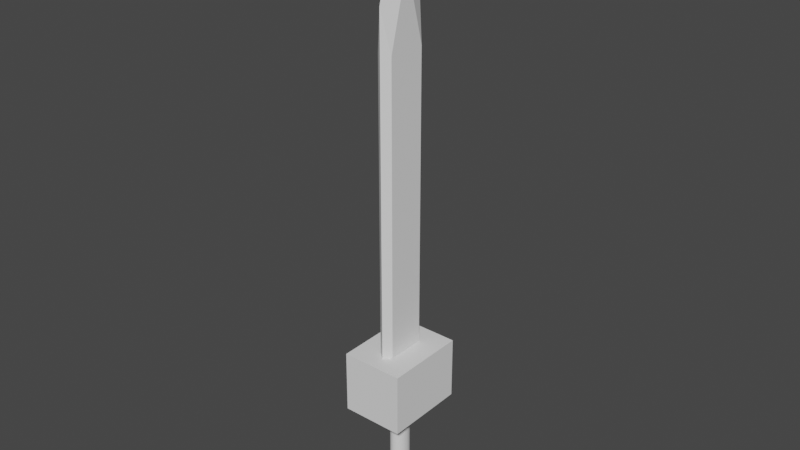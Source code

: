 # Source: Sword.blend  (saved by Blender 2.82.7; exported with 4.5.12 LTS)
import bpy
from mathutils import Matrix  # noqa: F401  (used for matrix-valued properties, if any)

bpy.ops.wm.read_factory_settings(use_empty=True)
scene = bpy.context.scene
scene.name = 'Scene'

# ---- collections
col_collection = bpy.data.collections.new('Collection'); scene.collection.children.link(col_collection)

# ---- world
world_world = bpy.data.worlds.new('World'); scene.world = world_world
world_world.use_nodes = True; world_world.node_tree.nodes.clear()
_N = world_world.node_tree.nodes; _L = world_world.node_tree.links
n0 = _N.new('ShaderNodeOutputWorld'); n0.name = 'World Output'; n0.location = (300, 300)
n1 = _N.new('ShaderNodeBackground'); n1.name = 'Background'; n1.location = (10, 300)
n1.inputs[0].default_value = (0.05088, 0.05088, 0.05088, 1.0)
_L.new(n1.outputs[0], n0.inputs[0])
n0.is_active_output = True
world_world.color = (0.05088, 0.05088, 0.05088)
world_world.use_sun_shadow = False
world_world.sun_shadow_jitter_overblur = 0.0

# ---- meshes
me_cube_001 = bpy.data.meshes.new('Cube.001')
me_cube_001.from_pydata([(-0.1045, -0.2801, -1.0), (-0.1045, -0.2801, 3.185), (-0.1045, 0.2801, -1.0), (-0.1045, 0.2801, 3.185), (0.1045, -0.2801, -1.0), (0.1045, -0.2801, 3.185), (0.1045, 0.2801, -1.0), (0.1045, 0.2801, 3.185), (-0.1045, 0.0, -1.0), (-0.1045, 0.0, 4.24), (0.1045, 0.0, -1.0), (0.1045, 0.0, 4.24), (0.0, 0.3673, -1.707), (0.0, 0.3673, 3.782), (0.0, -0.3673, -1.707), (0.0, -0.3673, 3.782), (0.0, 0.0, 5.166), (0.0, 0.0, -1.707)], [], [(8, 9, 3, 2), (12, 13, 7, 6), (10, 11, 5, 4), (14, 15, 1, 0), (17, 10, 4, 14), (16, 9, 1, 15), (13, 3, 9, 16), (12, 6, 10, 17), (6, 7, 11, 10), (0, 1, 9, 8), (2, 12, 17, 8), (7, 13, 16, 11), (11, 16, 15, 5), (8, 17, 14, 0), (4, 5, 15, 14), (2, 3, 13, 12)])
_uv = me_cube_001.uv_layers.new(name='UVMap')
_uv.uv.foreach_set('vector', [0.375, 0.125, 0.625, 0.125, 0.625, 0.25, 0.375, 0.25, 0.375, 0.375, 0.625, 0.375, 0.625, 0.5, 0.375, 0.5, 0.375, 0.625, 0.625, 0.625, 0.625, 0.75, 0.375, 0.75, 0.375, 0.875, 0.625, 0.875, 0.625, 1.0, 0.375, 1.0, 0.25, 0.625, 0.375, 0.625, 0.375, 0.75, 0.25, 0.75, 0.75, 0.625, 0.875, 0.625, 0.875, 0.75, 0.75, 0.75, 0.75, 0.5, 0.875, 0.5, 0.875, 0.625, 0.75, 0.625, 0.25, 0.5, 0.375, 0.5, 0.375, 0.625, 0.25, 0.625, 0.375, 0.5, 0.625, 0.5, 0.625, 0.625, 0.375, 0.625, 0.375, 0.0, 0.625, 0.0, 0.625, 0.125, 0.375, 0.125, 0.125, 0.5, 0.25, 0.5, 0.25, 0.625, 0.125, 0.625, 0.625, 0.5, 0.75, 0.5, 0.75, 0.625, 0.625, 0.625, 0.625, 0.625, 0.75, 0.625, 0.75, 0.75, 0.625, 0.75, 0.125, 0.625, 0.25, 0.625, 0.25, 0.75, 0.125, 0.75, 0.375, 0.75, 0.625, 0.75, 0.625, 0.875, 0.375, 0.875, 0.375, 0.25, 0.625, 0.25, 0.625, 0.375, 0.375, 0.375])
me_cube_001.use_remesh_fix_poles = True
me_cube_001.use_remesh_preserve_attributes = False
me_cube_001.use_mirror_vertex_groups = False
me_cube_001.update()
me_cylinder = bpy.data.meshes.new('Cylinder')
me_cylinder.from_pydata([(0.0, 1.0, -1.0), (0.0, 1.0, 1.0), (0.1951, 0.9808, -1.0), (0.1951, 0.9808, 1.0), (0.3827, 0.9239, -1.0), (0.3827, 0.9239, 1.0), (0.5556, 0.8315, -1.0), (0.5556, 0.8315, 1.0), (0.7071, 0.7071, -1.0), (0.7071, 0.7071, 1.0), (0.8315, 0.5556, -1.0), (0.8315, 0.5556, 1.0), (0.9239, 0.3827, -1.0), (0.9239, 0.3827, 1.0), (0.9808, 0.1951, -1.0), (0.9808, 0.1951, 1.0), (1.0, 7.55e-08, -1.0), (1.0, 7.55e-08, 1.0), (0.9808, -0.1951, -1.0), (0.9808, -0.1951, 1.0), (0.9239, -0.3827, -1.0), (0.9239, -0.3827, 1.0), (0.8315, -0.5556, -1.0), (0.8315, -0.5556, 1.0), (0.7071, -0.7071, -1.0), (0.7071, -0.7071, 1.0), (0.5556, -0.8315, -1.0), (0.5556, -0.8315, 1.0), (0.3827, -0.9239, -1.0), (0.3827, -0.9239, 1.0), (0.1951, -0.9808, -1.0), (0.1951, -0.9808, 1.0), (-3.258e-07, -1.0, -1.0), (-3.258e-07, -1.0, 1.0), (-0.1951, -0.9808, -1.0), (-0.1951, -0.9808, 1.0), (-0.3827, -0.9239, -1.0), (-0.3827, -0.9239, 1.0), (-0.5556, -0.8315, -1.0), (-0.5556, -0.8315, 1.0), (-0.7071, -0.7071, -1.0), (-0.7071, -0.7071, 1.0), (-0.8315, -0.5556, -1.0), (-0.8315, -0.5556, 1.0), (-0.9239, -0.3827, -1.0), (-0.9239, -0.3827, 1.0), (-0.9808, -0.1951, -1.0), (-0.9808, -0.1951, 1.0), (-1.0, 9.656e-07, -1.0), (-1.0, 9.656e-07, 1.0), (-0.9808, 0.1951, -1.0), (-0.9808, 0.1951, 1.0), (-0.9239, 0.3827, -1.0), (-0.9239, 0.3827, 1.0), (-0.8315, 0.5556, -1.0), (-0.8315, 0.5556, 1.0), (-0.7071, 0.7071, -1.0), (-0.7071, 0.7071, 1.0), (-0.5556, 0.8315, -1.0), (-0.5556, 0.8315, 1.0), (-0.3827, 0.9239, -1.0), (-0.3827, 0.9239, 1.0), (-0.1951, 0.9808, -1.0), (-0.1951, 0.9808, 1.0)], [], [(0, 1, 3, 2), (2, 3, 5, 4), (4, 5, 7, 6), (6, 7, 9, 8), (8, 9, 11, 10), (10, 11, 13, 12), (12, 13, 15, 14), (14, 15, 17, 16), (16, 17, 19, 18), (18, 19, 21, 20), (20, 21, 23, 22), (22, 23, 25, 24), (24, 25, 27, 26), (26, 27, 29, 28), (28, 29, 31, 30), (30, 31, 33, 32), (32, 33, 35, 34), (34, 35, 37, 36), (36, 37, 39, 38), (38, 39, 41, 40), (40, 41, 43, 42), (42, 43, 45, 44), (44, 45, 47, 46), (46, 47, 49, 48), (48, 49, 51, 50), (50, 51, 53, 52), (52, 53, 55, 54), (54, 55, 57, 56), (56, 57, 59, 58), (58, 59, 61, 60), (3, 1, 63, 61, 59, 57, 55, 53, 51, 49, 47, 45, 43, 41, 39, 37, 35, 33, 31, 29, 27, 25, 23, 21, 19, 17, 15, 13, 11, 9, 7, 5), (60, 61, 63, 62), (62, 63, 1, 0), (0, 2, 4, 6, 8, 10, 12, 14, 16, 18, 20, 22, 24, 26, 28, 30, 32, 34, 36, 38, 40, 42, 44, 46, 48, 50, 52, 54, 56, 58, 60, 62)])
_uv = me_cylinder.uv_layers.new(name='UVMap')
_uv.uv.foreach_set('vector', [1.0, 0.5, 1.0, 1.0, 0.9688, 1.0, 0.9688, 0.5, 0.9688, 0.5, 0.9688, 1.0, 0.9375, 1.0, 0.9375, 0.5, 0.9375, 0.5, 0.9375, 1.0, 0.9062, 1.0, 0.9062, 0.5, 0.9062, 0.5, 0.9062, 1.0, 0.875, 1.0, 0.875, 0.5, 0.875, 0.5, 0.875, 1.0, 0.8438, 1.0, 0.8438, 0.5, 0.8438, 0.5, 0.8438, 1.0, 0.8125, 1.0, 0.8125, 0.5, 0.8125, 0.5, 0.8125, 1.0, 0.7812, 1.0, 0.7812, 0.5, 0.7812, 0.5, 0.7812, 1.0, 0.75, 1.0, 0.75, 0.5, 0.75, 0.5, 0.75, 1.0, 0.7188, 1.0, 0.7188, 0.5, 0.7188, 0.5, 0.7188, 1.0, 0.6875, 1.0, 0.6875, 0.5, 0.6875, 0.5, 0.6875, 1.0, 0.6562, 1.0, 0.6562, 0.5, 0.6562, 0.5, 0.6562, 1.0, 0.625, 1.0, 0.625, 0.5, 0.625, 0.5, 0.625, 1.0, 0.5938, 1.0, 0.5938, 0.5, 0.5938, 0.5, 0.5938, 1.0, 0.5625, 1.0, 0.5625, 0.5, 0.5625, 0.5, 0.5625, 1.0, 0.5312, 1.0, 0.5312, 0.5, 0.5312, 0.5, 0.5312, 1.0, 0.5, 1.0, 0.5, 0.5, 0.5, 0.5, 0.5, 1.0, 0.4688, 1.0, 0.4688, 0.5, 0.4688, 0.5, 0.4688, 1.0, 0.4375, 1.0, 0.4375, 0.5, 0.4375, 0.5, 0.4375, 1.0, 0.4062, 1.0, 0.4062, 0.5, 0.4062, 0.5, 0.4062, 1.0, 0.375, 1.0, 0.375, 0.5, 0.375, 0.5, 0.375, 1.0, 0.3438, 1.0, 0.3438, 0.5, 0.3438, 0.5, 0.3438, 1.0, 0.3125, 1.0, 0.3125, 0.5, 0.3125, 0.5, 0.3125, 1.0, 0.2812, 1.0, 0.2812, 0.5, 0.2812, 0.5, 0.2812, 1.0, 0.25, 1.0, 0.25, 0.5, 0.25, 0.5, 0.25, 1.0, 0.2188, 1.0, 0.2188, 0.5, 0.2188, 0.5, 0.2188, 1.0, 0.1875, 1.0, 0.1875, 0.5, 0.1875, 0.5, 0.1875, 1.0, 0.1562, 1.0, 0.1562, 0.5, 0.1562, 0.5, 0.1562, 1.0, 0.125, 1.0, 0.125, 0.5, 0.125, 0.5, 0.125, 1.0, 0.09375, 1.0, 0.09375, 0.5, 0.09375, 0.5, 0.09375, 1.0, 0.0625, 1.0, 0.0625, 0.5, 0.2968, 0.4854, 0.25, 0.49, 0.2032, 0.4854, 0.1582, 0.4717, 0.1167, 0.4496, 0.08029, 0.4197, 0.05045, 0.3833, 0.02827, 0.3418, 0.01461, 0.2968, 0.01, 0.25, 0.01461, 0.2032, 0.02827, 0.1582, 0.05045, 0.1167, 0.08029, 0.08029, 0.1167, 0.05045, 0.1582, 0.02827, 0.2032, 0.01461, 0.25, 0.01, 0.2968, 0.01461, 0.3418, 0.02827, 0.3833, 0.05045, 0.4197, 0.08029, 0.4496, 0.1167, 0.4717, 0.1582, 0.4854, 0.2032, 0.49, 0.25, 0.4854, 0.2968, 0.4717, 0.3418, 0.4496, 0.3833, 0.4197, 0.4197, 0.3833, 0.4496, 0.3418, 0.4717, 0.0625, 0.5, 0.0625, 1.0, 0.03125, 1.0, 0.03125, 0.5, 0.03125, 0.5, 0.03125, 1.0, 0.0, 1.0, 0.0, 0.5, 0.75, 0.49, 0.7968, 0.4854, 0.8418, 0.4717, 0.8833, 0.4496, 0.9197, 0.4197, 0.9496, 0.3833, 0.9717, 0.3418, 0.9854, 0.2968, 0.99, 0.25, 0.9854, 0.2032, 0.9717, 0.1582, 0.9496, 0.1167, 0.9197, 0.08029, 0.8833, 0.05045, 0.8418, 0.02827, 0.7968, 0.01461, 0.75, 0.01, 0.7032, 0.01461, 0.6582, 0.02827, 0.6167, 0.05045, 0.5803, 0.08029, 0.5504, 0.1167, 0.5283, 0.1582, 0.5146, 0.2032, 0.51, 0.25, 0.5146, 0.2968, 0.5283, 0.3418, 0.5504, 0.3833, 0.5803, 0.4197, 0.6167, 0.4496, 0.6582, 0.4717, 0.7032, 0.4854])
me_cylinder.use_remesh_fix_poles = True
me_cylinder.use_remesh_preserve_attributes = False
me_cylinder.use_mirror_vertex_groups = False
me_cylinder.update()
me_cube_002 = bpy.data.meshes.new('Cube.002')
me_cube_002.from_pydata([(-1.0, -1.0, -1.0), (-1.0, -1.0, 1.0), (-1.0, 1.0, -1.0), (-1.0, 1.0, 1.0), (1.0, -1.0, -1.0), (1.0, -1.0, 1.0), (1.0, 1.0, -1.0), (1.0, 1.0, 1.0)], [], [(0, 1, 3, 2), (2, 3, 7, 6), (6, 7, 5, 4), (4, 5, 1, 0), (2, 6, 4, 0), (7, 3, 1, 5)])
_uv = me_cube_002.uv_layers.new(name='UVMap')
_uv.uv.foreach_set('vector', [0.375, 0.0, 0.625, 0.0, 0.625, 0.25, 0.375, 0.25, 0.375, 0.25, 0.625, 0.25, 0.625, 0.5, 0.375, 0.5, 0.375, 0.5, 0.625, 0.5, 0.625, 0.75, 0.375, 0.75, 0.375, 0.75, 0.625, 0.75, 0.625, 1.0, 0.375, 1.0, 0.125, 0.5, 0.375, 0.5, 0.375, 0.75, 0.125, 0.75, 0.625, 0.5, 0.875, 0.5, 0.875, 0.75, 0.625, 0.75])
me_cube_002.use_remesh_fix_poles = True
me_cube_002.use_remesh_preserve_attributes = False
me_cube_002.use_mirror_vertex_groups = False
me_cube_002.update()

# ---- objects
ob_cube = bpy.data.objects.new('Cube', me_cube_001)
ob_cylinder = bpy.data.objects.new('Cylinder', me_cylinder)
ob_cube_001 = bpy.data.objects.new('Cube.001', me_cube_002)

# ---- transforms, parenting, visibility, modifiers, constraints
ob_cube.location = (0.0, 0.0, 0.0)
ob_cube.lineart.crease_threshold = 0.0
ob_cylinder.location = (0.0, 0.0, -2.494)
ob_cylinder.scale = (0.1257, 0.1573, 1.0)
ob_cylinder.lineart.crease_threshold = 0.0
ob_cube_001.location = (0.0, 0.0, -1.479)
ob_cube_001.scale = (0.4493, 0.5919, 0.4493)
ob_cube_001.lineart.crease_threshold = 0.0

# ---- collection membership
col_collection.objects.link(ob_cube)
col_collection.objects.link(ob_cylinder)
col_collection.objects.link(ob_cube_001)

# ---- scene / render settings (as saved in the file)
scene.frame_start = 1; scene.frame_end = 250; scene.frame_set(1)
scene.render.engine = 'BLENDER_EEVEE_NEXT'
scene.cycles.use_denoising = False
scene.cycles.samples = 128
scene.cycles.sampling_pattern = 'TABULATED_SOBOL'
scene.cycles.use_adaptive_sampling = False
scene.cycles.use_light_tree = False
scene.view_settings.view_transform = 'Filmic'
bpy.context.view_layer.update()

# ---- added for rendering (the .blend has no active camera and no usable light): camera, sun
cam_auto = bpy.data.cameras.new('AutoCamera')
cam_auto.lens = 50.0
cam_auto.sensor_width = 36.0
cam_auto.clip_end = 1000.0
ob_auto_camera = bpy.data.objects.new('AutoCamera', cam_auto)
scene.collection.objects.link(ob_auto_camera)
ob_auto_camera.location = (8.12928, -9.75513, 7.3396)
ob_auto_camera.rotation_euler = (1.09748, -7.21219e-08, 0.694738)
scene.camera = ob_auto_camera
light_auto_sun = bpy.data.lights.new('AutoSun', 'SUN')
light_auto_sun.energy = 3.0
light_auto_sun.angle = 0.0523599
ob_auto_sun = bpy.data.objects.new('AutoSun', light_auto_sun)
scene.collection.objects.link(ob_auto_sun)
ob_auto_sun.rotation_euler = (0.872665, 0.174533, 0.523599)
bpy.context.view_layer.update()
